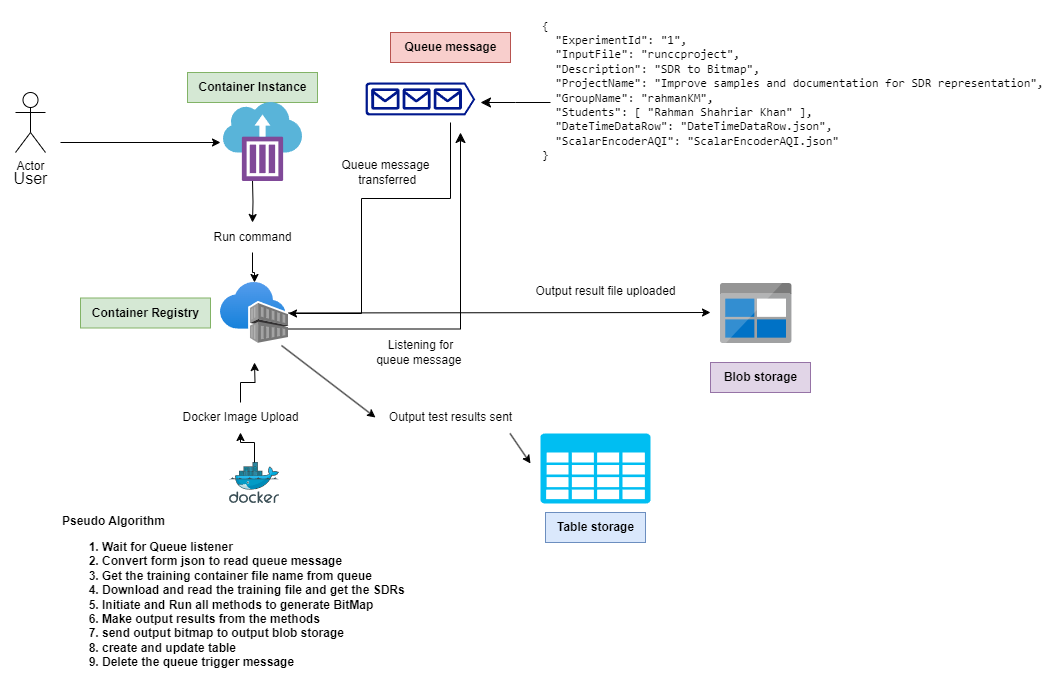

The diagram above was exported from draw.io. Its source (the exported page's mxGraphModel, read from the mxfile embedded in the PNG):
<mxGraphModel dx="2074" dy="1148" grid="1" gridSize="10" guides="1" tooltips="1" connect="1" arrows="1" fold="1" page="1" pageScale="1" pageWidth="1169" pageHeight="827" math="0" shadow="0">
  <root>
    <mxCell id="0" />
    <mxCell id="1" parent="0" />
    <mxCell id="KvIgoVI3US6RuqN1wdMi-3" value="" style="edgeStyle=orthogonalEdgeStyle;rounded=0;orthogonalLoop=1;jettySize=auto;html=1;" parent="1" edge="1">
      <mxGeometry relative="1" as="geometry">
        <mxPoint x="330" y="250" as="targetPoint" />
        <mxPoint x="170" y="250" as="sourcePoint" />
      </mxGeometry>
    </mxCell>
    <mxCell id="KvIgoVI3US6RuqN1wdMi-4" value="&lt;b&gt;Container Instance&lt;/b&gt;" style="text;html=1;align=center;verticalAlign=middle;resizable=0;points=[];autosize=1;strokeColor=#82b366;fillColor=#d5e8d4;" parent="1" vertex="1">
      <mxGeometry x="297" y="180" width="130" height="30" as="geometry" />
    </mxCell>
    <mxCell id="KvIgoVI3US6RuqN1wdMi-21" value="" style="edgeStyle=orthogonalEdgeStyle;rounded=0;orthogonalLoop=1;jettySize=auto;html=1;" parent="1" target="KvIgoVI3US6RuqN1wdMi-10" edge="1">
      <mxGeometry relative="1" as="geometry">
        <mxPoint x="362" y="288" as="sourcePoint" />
      </mxGeometry>
    </mxCell>
    <mxCell id="KvIgoVI3US6RuqN1wdMi-8" value="" style="image;aspect=fixed;html=1;points=[];align=center;fontSize=12;image=img/lib/azure2/containers/Container_Registries.svg;" parent="1" vertex="1">
      <mxGeometry x="330" y="390" width="68" height="61" as="geometry" />
    </mxCell>
    <mxCell id="KvIgoVI3US6RuqN1wdMi-9" value="&lt;b&gt;Container Registry&lt;/b&gt;" style="text;html=1;align=center;verticalAlign=middle;resizable=0;points=[];autosize=1;strokeColor=#82b366;fillColor=#d5e8d4;" parent="1" vertex="1">
      <mxGeometry x="190" y="405.5" width="130" height="30" as="geometry" />
    </mxCell>
    <mxCell id="KvIgoVI3US6RuqN1wdMi-13" value="" style="edgeStyle=orthogonalEdgeStyle;rounded=0;orthogonalLoop=1;jettySize=auto;html=1;" parent="1" source="KvIgoVI3US6RuqN1wdMi-14" edge="1">
      <mxGeometry relative="1" as="geometry">
        <mxPoint x="364" y="470" as="targetPoint" />
      </mxGeometry>
    </mxCell>
    <mxCell id="KvIgoVI3US6RuqN1wdMi-11" value="" style="image;sketch=0;aspect=fixed;html=1;points=[];align=center;fontSize=12;image=img/lib/mscae/Docker.svg;" parent="1" vertex="1">
      <mxGeometry x="339" y="570" width="50" height="41" as="geometry" />
    </mxCell>
    <mxCell id="KvIgoVI3US6RuqN1wdMi-15" value="" style="edgeStyle=orthogonalEdgeStyle;rounded=0;orthogonalLoop=1;jettySize=auto;html=1;" parent="1" source="KvIgoVI3US6RuqN1wdMi-11" target="KvIgoVI3US6RuqN1wdMi-14" edge="1">
      <mxGeometry relative="1" as="geometry">
        <mxPoint x="364" y="570" as="sourcePoint" />
        <mxPoint x="364" y="470" as="targetPoint" />
      </mxGeometry>
    </mxCell>
    <mxCell id="KvIgoVI3US6RuqN1wdMi-14" value="Docker Image Upload" style="text;html=1;align=center;verticalAlign=middle;resizable=0;points=[];autosize=1;strokeColor=none;fillColor=none;" parent="1" vertex="1">
      <mxGeometry x="280" y="510" width="140" height="30" as="geometry" />
    </mxCell>
    <mxCell id="KvIgoVI3US6RuqN1wdMi-22" value="" style="edgeStyle=orthogonalEdgeStyle;rounded=0;orthogonalLoop=1;jettySize=auto;html=1;" parent="1" source="KvIgoVI3US6RuqN1wdMi-10" target="KvIgoVI3US6RuqN1wdMi-8" edge="1">
      <mxGeometry relative="1" as="geometry" />
    </mxCell>
    <mxCell id="KvIgoVI3US6RuqN1wdMi-10" value="Run command" style="text;html=1;align=center;verticalAlign=middle;resizable=0;points=[];autosize=1;strokeColor=none;fillColor=none;" parent="1" vertex="1">
      <mxGeometry x="312" y="330" width="100" height="30" as="geometry" />
    </mxCell>
    <mxCell id="KvIgoVI3US6RuqN1wdMi-27" value="" style="edgeStyle=orthogonalEdgeStyle;rounded=0;orthogonalLoop=1;jettySize=auto;html=1;exitX=0.5;exitY=0.909;exitDx=0;exitDy=0;exitPerimeter=0;" parent="1" target="KvIgoVI3US6RuqN1wdMi-8" edge="1">
      <mxGeometry relative="1" as="geometry">
        <mxPoint x="560" y="229.9960000000001" as="sourcePoint" />
        <mxPoint x="470" y="426" as="targetPoint" />
        <Array as="points">
          <mxPoint x="560" y="306" />
          <mxPoint x="471" y="306" />
          <mxPoint x="471" y="421" />
        </Array>
      </mxGeometry>
    </mxCell>
    <mxCell id="KvIgoVI3US6RuqN1wdMi-24" value="&lt;b&gt;Queue message&lt;/b&gt;" style="text;html=1;align=center;verticalAlign=middle;resizable=0;points=[];autosize=1;strokeColor=#b85450;fillColor=#f8cecc;" parent="1" vertex="1">
      <mxGeometry x="500" y="140" width="120" height="30" as="geometry" />
    </mxCell>
    <mxCell id="KvIgoVI3US6RuqN1wdMi-25" value="&lt;pre&gt;{&lt;br/&gt;  &quot;ExperimentId&quot;: &quot;1&quot;,&lt;br/&gt;  &quot;InputFile&quot;: &quot;runccproject&quot;,&lt;br/&gt;  &quot;Description&quot;: &quot;SDR to Bitmap&quot;,&lt;br/&gt;  &quot;ProjectName&quot;: &quot;Improve samples and documentation for SDR representation&quot;,&lt;br/&gt;  &quot;GroupName&quot;: &quot;rahmanKM&quot;,&lt;br/&gt;  &quot;Students&quot;: [ &quot;Rahman Shahriar Khan&quot; ],&lt;br/&gt;  &quot;DateTimeDataRow&quot;: &quot;DateTimeDataRow.json&quot;,&lt;br/&gt;  &quot;ScalarEncoderAQI&quot;: &quot;ScalarEncoderAQI.json&quot;&lt;br/&gt;}&lt;br&gt;&lt;/pre&gt;" style="text;html=1;align=left;verticalAlign=middle;resizable=0;points=[];autosize=1;strokeColor=none;fillColor=none;" parent="1" vertex="1">
      <mxGeometry x="650" y="108" width="520" height="180" as="geometry" />
    </mxCell>
    <mxCell id="KvIgoVI3US6RuqN1wdMi-28" value="" style="edgeStyle=elbowEdgeStyle;elbow=vertical;endArrow=classic;html=1;curved=0;rounded=0;endSize=8;startSize=8;" parent="1" edge="1">
      <mxGeometry width="50" height="50" relative="1" as="geometry">
        <mxPoint x="660" y="210" as="sourcePoint" />
        <mxPoint x="590" y="210" as="targetPoint" />
      </mxGeometry>
    </mxCell>
    <mxCell id="KvIgoVI3US6RuqN1wdMi-29" value="Queue message&lt;br&gt;&amp;nbsp;transferred" style="text;html=1;align=center;verticalAlign=middle;resizable=0;points=[];autosize=1;strokeColor=none;fillColor=none;" parent="1" vertex="1">
      <mxGeometry x="440" y="260" width="110" height="40" as="geometry" />
    </mxCell>
    <mxCell id="KvIgoVI3US6RuqN1wdMi-31" value="" style="edgeStyle=elbowEdgeStyle;elbow=horizontal;endArrow=classic;html=1;curved=0;rounded=0;endSize=8;startSize=8;" parent="1" edge="1">
      <mxGeometry width="50" height="50" relative="1" as="geometry">
        <mxPoint x="398" y="436.5" as="sourcePoint" />
        <mxPoint x="570" y="240" as="targetPoint" />
        <Array as="points">
          <mxPoint x="570" y="340" />
        </Array>
      </mxGeometry>
    </mxCell>
    <mxCell id="KvIgoVI3US6RuqN1wdMi-33" value="Listening for &lt;br&gt;queue message&amp;nbsp;" style="text;html=1;align=center;verticalAlign=middle;resizable=0;points=[];autosize=1;strokeColor=none;fillColor=none;" parent="1" vertex="1">
      <mxGeometry x="475" y="440" width="110" height="40" as="geometry" />
    </mxCell>
    <mxCell id="KvIgoVI3US6RuqN1wdMi-34" value="&lt;b&gt;Pseudo Algorithm&lt;br&gt;&lt;ol&gt;&lt;li&gt;Wait for Queue listener&lt;/li&gt;&lt;li&gt;Convert form json to read queue message&lt;/li&gt;&lt;li&gt;Get the training container file name from queue&lt;/li&gt;&lt;li&gt;Download and read the training file and get the SDRs&lt;/li&gt;&lt;li&gt;Initiate and Run all methods to generate BitMap&lt;/li&gt;&lt;li&gt;Make output results from the methods&lt;/li&gt;&lt;li&gt;send output bitmap to output blob storage&lt;/li&gt;&lt;li&gt;create and update table&lt;/li&gt;&lt;li&gt;Delete the queue trigger message&lt;/li&gt;&lt;/ol&gt;&lt;/b&gt;" style="text;html=1;align=left;verticalAlign=middle;resizable=0;points=[];autosize=1;strokeColor=none;fillColor=none;" parent="1" vertex="1">
      <mxGeometry x="170" y="615" width="370" height="180" as="geometry" />
    </mxCell>
    <mxCell id="KvIgoVI3US6RuqN1wdMi-36" value="&lt;b&gt;Table storage&lt;/b&gt;" style="text;html=1;align=center;verticalAlign=middle;resizable=0;points=[];autosize=1;strokeColor=#6c8ebf;fillColor=#dae8fc;" parent="1" vertex="1">
      <mxGeometry x="655" y="620" width="100" height="30" as="geometry" />
    </mxCell>
    <mxCell id="KvIgoVI3US6RuqN1wdMi-37" value="" style="endArrow=classic;html=1;rounded=0;exitX=0.897;exitY=1.033;exitDx=0;exitDy=0;exitPerimeter=0;entryX=0;entryY=0.5;entryDx=0;entryDy=0;entryPerimeter=0;" parent="1" source="KvIgoVI3US6RuqN1wdMi-38" edge="1">
      <mxGeometry width="50" height="50" relative="1" as="geometry">
        <mxPoint x="540" y="520" as="sourcePoint" />
        <mxPoint x="640" y="571" as="targetPoint" />
      </mxGeometry>
    </mxCell>
    <mxCell id="KvIgoVI3US6RuqN1wdMi-39" value="" style="endArrow=classic;html=1;rounded=0;exitX=0.897;exitY=1.033;exitDx=0;exitDy=0;exitPerimeter=0;entryX=0;entryY=0.5;entryDx=0;entryDy=0;entryPerimeter=0;" parent="1" source="KvIgoVI3US6RuqN1wdMi-8" target="KvIgoVI3US6RuqN1wdMi-38" edge="1">
      <mxGeometry width="50" height="50" relative="1" as="geometry">
        <mxPoint x="391" y="453" as="sourcePoint" />
        <mxPoint x="640" y="571" as="targetPoint" />
      </mxGeometry>
    </mxCell>
    <mxCell id="KvIgoVI3US6RuqN1wdMi-38" value="Output test results sent" style="text;html=1;align=center;verticalAlign=middle;resizable=0;points=[];autosize=1;strokeColor=none;fillColor=none;rotation=0;" parent="1" vertex="1">
      <mxGeometry x="485" y="510" width="150" height="30" as="geometry" />
    </mxCell>
    <mxCell id="KvIgoVI3US6RuqN1wdMi-41" value="&lt;b&gt;Blob storage&lt;/b&gt;" style="text;html=1;align=center;verticalAlign=middle;resizable=0;points=[];autosize=1;strokeColor=#9673a6;fillColor=#e1d5e7;" parent="1" vertex="1">
      <mxGeometry x="820" y="470" width="100" height="30" as="geometry" />
    </mxCell>
    <mxCell id="KvIgoVI3US6RuqN1wdMi-43" value="" style="endArrow=classic;html=1;rounded=0;entryX=0;entryY=0.5;entryDx=0;entryDy=0;entryPerimeter=0;" parent="1" source="KvIgoVI3US6RuqN1wdMi-8" edge="1">
      <mxGeometry width="50" height="50" relative="1" as="geometry">
        <mxPoint x="640" y="460" as="sourcePoint" />
        <mxPoint x="820" y="420" as="targetPoint" />
      </mxGeometry>
    </mxCell>
    <mxCell id="KvIgoVI3US6RuqN1wdMi-44" value="Output result file uploaded" style="text;html=1;align=center;verticalAlign=middle;resizable=0;points=[];autosize=1;strokeColor=none;fillColor=none;" parent="1" vertex="1">
      <mxGeometry x="635" y="384" width="160" height="30" as="geometry" />
    </mxCell>
    <mxCell id="j_nq0HYJKvUqAG9nqzqV-2" value="User" style="text;html=1;align=center;verticalAlign=middle;resizable=0;points=[];autosize=1;strokeColor=none;fillColor=none;fontSize=16;" parent="1" vertex="1">
      <mxGeometry x="110" y="271" width="60" height="30" as="geometry" />
    </mxCell>
    <mxCell id="r60bpSLm_3BBM1dFUIuB-1" value="Actor" style="shape=umlActor;verticalLabelPosition=bottom;verticalAlign=top;html=1;outlineConnect=0;" vertex="1" parent="1">
      <mxGeometry x="125" y="200" width="30" height="60" as="geometry" />
    </mxCell>
    <mxCell id="r60bpSLm_3BBM1dFUIuB-2" value="" style="image;sketch=0;aspect=fixed;html=1;points=[];align=center;fontSize=12;image=img/lib/mscae/Container_Instances.svg;" vertex="1" parent="1">
      <mxGeometry x="333" y="210" width="79" height="79" as="geometry" />
    </mxCell>
    <mxCell id="r60bpSLm_3BBM1dFUIuB-3" value="" style="verticalLabelPosition=bottom;html=1;verticalAlign=top;align=center;strokeColor=none;fillColor=#00BEF2;shape=mxgraph.azure.storage;pointerEvents=1;" vertex="1" parent="1">
      <mxGeometry x="650" y="541" width="110" height="70" as="geometry" />
    </mxCell>
    <mxCell id="r60bpSLm_3BBM1dFUIuB-5" value="" style="image;sketch=0;aspect=fixed;html=1;points=[];align=center;fontSize=12;image=img/lib/mscae/BlobBlock.svg;" vertex="1" parent="1">
      <mxGeometry x="830" y="391" width="71.43" height="60" as="geometry" />
    </mxCell>
    <mxCell id="r60bpSLm_3BBM1dFUIuB-6" value="" style="sketch=0;aspect=fixed;pointerEvents=1;shadow=0;dashed=0;html=1;strokeColor=none;labelPosition=center;verticalLabelPosition=bottom;verticalAlign=top;align=center;fillColor=#00188D;shape=mxgraph.azure.queue_generic" vertex="1" parent="1">
      <mxGeometry x="475" y="190" width="109.66" height="32.9" as="geometry" />
    </mxCell>
  </root>
</mxGraphModel>